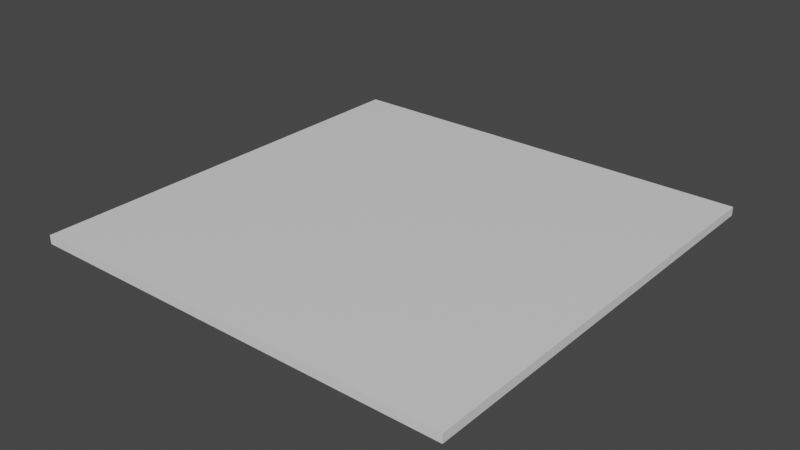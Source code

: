 # Source: FloorTest.blend  (saved by Blender 2.82.7; exported with 4.5.12 LTS)
import bpy
from mathutils import Matrix  # noqa: F401  (used for matrix-valued properties, if any)

bpy.ops.wm.read_factory_settings(use_empty=True)
scene = bpy.context.scene
scene.name = 'Scene'

# ---- collections
col_collection = bpy.data.collections.new('Collection'); scene.collection.children.link(col_collection)

# ---- materials (node trees are filled in below, after node groups)
mat_material = bpy.data.materials.new('Material')
mat_material.alpha_threshold = 0.0
mat_material.use_transparent_shadow = False
mat_material.line_color = (0.0, 0.0, 0.0, 1.0)

# ---- material node trees
mat_material.use_nodes = True; mat_material.node_tree.nodes.clear()
_N = mat_material.node_tree.nodes; _L = mat_material.node_tree.links
n0 = _N.new('ShaderNodeOutputMaterial'); n0.name = 'Material Output'; n0.location = (300, 300)
n1 = _N.new('ShaderNodeBsdfPrincipled'); n1.name = 'Principled BSDF'; n1.location = (10, 300)
n1.distribution = 'GGX'
n1.subsurface_method = 'BURLEY'
n1.inputs[2].default_value = 0.4
n1.inputs[3].default_value = 1.45
n1.inputs[27].default_value = (0.0, 0.0, 0.0, 1.0)
n1.inputs[28].default_value = 1.0
_L.new(n1.outputs[0], n0.inputs[0])
n0.is_active_output = True

# ---- world
world_world = bpy.data.worlds.new('World'); scene.world = world_world
world_world.use_nodes = True; world_world.node_tree.nodes.clear()
_N = world_world.node_tree.nodes; _L = world_world.node_tree.links
n0 = _N.new('ShaderNodeOutputWorld'); n0.name = 'World Output'; n0.location = (300, 300)
n1 = _N.new('ShaderNodeBackground'); n1.name = 'Background'; n1.location = (10, 300)
n1.inputs[0].default_value = (0.05088, 0.05088, 0.05088, 1.0)
_L.new(n1.outputs[0], n0.inputs[0])
n0.is_active_output = True
world_world.color = (0.05088, 0.05088, 0.05088)
world_world.use_sun_shadow = False
world_world.sun_shadow_jitter_overblur = 0.0

# ---- meshes
me_cube = bpy.data.meshes.new('Cube')
me_cube.from_pydata([(1.0, 1.0, 1.0), (1.0, 1.0, -1.0), (1.0, -1.0, 1.0), (1.0, -1.0, -1.0), (-1.0, 1.0, 1.0), (-1.0, 1.0, -1.0), (-1.0, -1.0, 1.0), (-1.0, -1.0, -1.0)], [], [(0, 4, 6, 2), (3, 2, 6, 7), (7, 6, 4, 5), (5, 1, 3, 7), (1, 0, 2, 3), (5, 4, 0, 1)])
_uv = me_cube.uv_layers.new(name='UVMap')
_uv.uv.foreach_set('vector', [0.625, 0.5, 0.875, 0.5, 0.875, 0.75, 0.625, 0.75, 0.375, 0.75, 0.625, 0.75, 0.625, 1.0, 0.375, 1.0, 0.375, 0.0, 0.625, 0.0, 0.625, 0.25, 0.375, 0.25, 0.125, 0.5, 0.375, 0.5, 0.375, 0.75, 0.125, 0.75, 0.375, 0.5, 0.625, 0.5, 0.625, 0.75, 0.375, 0.75, 0.375, 0.25, 0.625, 0.25, 0.625, 0.5, 0.375, 0.5])
me_cube.materials.append(mat_material)
me_cube.use_remesh_preserve_volume = False
me_cube.use_remesh_preserve_attributes = False
me_cube.use_mirror_vertex_groups = False
me_cube.update()

# ---- objects
ob_cube = bpy.data.objects.new('Cube', me_cube)

# ---- transforms, parenting, visibility, modifiers, constraints
ob_cube.location = (0.0, 0.0, 0.0)
ob_cube.scale = (50.0, 50.0, 1.0)
ob_cube.lock_rotations_4d = False
ob_cube.empty_display_type = 'ARROWS'
ob_cube.lineart.crease_threshold = 0.0

# ---- collection membership
col_collection.objects.link(ob_cube)

# ---- scene / render settings (as saved in the file)
scene.frame_start = 1; scene.frame_end = 250; scene.frame_set(1)
scene.render.engine = 'BLENDER_EEVEE_NEXT'
scene.cycles.use_denoising = False
scene.cycles.samples = 128
scene.cycles.sampling_pattern = 'TABULATED_SOBOL'
scene.cycles.use_adaptive_sampling = False
scene.cycles.use_light_tree = False
scene.view_settings.view_transform = 'Filmic'
bpy.context.view_layer.update()

# ---- added for rendering (the .blend has no active camera and no usable light): camera, sun
cam_auto = bpy.data.cameras.new('AutoCamera')
cam_auto.lens = 50.0
cam_auto.sensor_width = 36.0
cam_auto.clip_end = 2296.58
ob_auto_camera = bpy.data.objects.new('AutoCamera', cam_auto)
scene.collection.objects.link(ob_auto_camera)
ob_auto_camera.location = (130.86, -157.032, 104.688)
ob_auto_camera.rotation_euler = (1.09748, -7.21219e-08, 0.694738)
scene.camera = ob_auto_camera
light_auto_sun = bpy.data.lights.new('AutoSun', 'SUN')
light_auto_sun.energy = 3.0
light_auto_sun.angle = 0.0523599
ob_auto_sun = bpy.data.objects.new('AutoSun', light_auto_sun)
scene.collection.objects.link(ob_auto_sun)
ob_auto_sun.rotation_euler = (0.872665, 0.174533, 0.523599)
bpy.context.view_layer.update()
